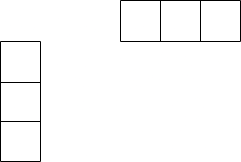

The diagram above was exported from draw.io. Its source (the exported page's mxGraphModel, read from the mxfile embedded in the PNG):
<mxGraphModel dx="946" dy="618" grid="1" gridSize="10" guides="1" tooltips="1" connect="1" arrows="1" fold="1" page="1" pageScale="1" pageWidth="850" pageHeight="1100" math="0" shadow="0">
  <root>
    <mxCell id="0" />
    <mxCell id="1" parent="0" />
    <mxCell id="ktxVA-7mD4z4Q-qjPs1i-20" value="" style="shape=table;html=1;whiteSpace=wrap;startSize=0;container=1;collapsible=0;childLayout=tableLayout;" vertex="1" parent="1">
      <mxGeometry x="80" y="80" width="40" height="120" as="geometry" />
    </mxCell>
    <mxCell id="ktxVA-7mD4z4Q-qjPs1i-21" value="" style="shape=tableRow;horizontal=0;startSize=0;swimlaneHead=0;swimlaneBody=0;top=0;left=0;bottom=0;right=0;collapsible=0;dropTarget=0;fillColor=none;points=[[0,0.5],[1,0.5]];portConstraint=eastwest;" vertex="1" parent="ktxVA-7mD4z4Q-qjPs1i-20">
      <mxGeometry width="40" height="41" as="geometry" />
    </mxCell>
    <mxCell id="ktxVA-7mD4z4Q-qjPs1i-22" value="" style="shape=partialRectangle;html=1;whiteSpace=wrap;connectable=0;fillColor=none;top=0;left=0;bottom=0;right=0;overflow=hidden;" vertex="1" parent="ktxVA-7mD4z4Q-qjPs1i-21">
      <mxGeometry width="40" height="41" as="geometry">
        <mxRectangle width="40" height="41" as="alternateBounds" />
      </mxGeometry>
    </mxCell>
    <mxCell id="ktxVA-7mD4z4Q-qjPs1i-23" value="" style="shape=tableRow;horizontal=0;startSize=0;swimlaneHead=0;swimlaneBody=0;top=0;left=0;bottom=0;right=0;collapsible=0;dropTarget=0;fillColor=none;points=[[0,0.5],[1,0.5]];portConstraint=eastwest;" vertex="1" parent="ktxVA-7mD4z4Q-qjPs1i-20">
      <mxGeometry y="41" width="40" height="39" as="geometry" />
    </mxCell>
    <mxCell id="ktxVA-7mD4z4Q-qjPs1i-24" value="" style="shape=partialRectangle;html=1;whiteSpace=wrap;connectable=0;fillColor=none;top=0;left=0;bottom=0;right=0;overflow=hidden;" vertex="1" parent="ktxVA-7mD4z4Q-qjPs1i-23">
      <mxGeometry width="40" height="39" as="geometry">
        <mxRectangle width="40" height="39" as="alternateBounds" />
      </mxGeometry>
    </mxCell>
    <mxCell id="ktxVA-7mD4z4Q-qjPs1i-25" value="" style="shape=tableRow;horizontal=0;startSize=0;swimlaneHead=0;swimlaneBody=0;top=0;left=0;bottom=0;right=0;collapsible=0;dropTarget=0;fillColor=none;points=[[0,0.5],[1,0.5]];portConstraint=eastwest;" vertex="1" parent="ktxVA-7mD4z4Q-qjPs1i-20">
      <mxGeometry y="80" width="40" height="40" as="geometry" />
    </mxCell>
    <mxCell id="ktxVA-7mD4z4Q-qjPs1i-26" value="" style="shape=partialRectangle;html=1;whiteSpace=wrap;connectable=0;fillColor=none;top=0;left=0;bottom=0;right=0;overflow=hidden;" vertex="1" parent="ktxVA-7mD4z4Q-qjPs1i-25">
      <mxGeometry width="40" height="40" as="geometry">
        <mxRectangle width="40" height="40" as="alternateBounds" />
      </mxGeometry>
    </mxCell>
    <mxCell id="ktxVA-7mD4z4Q-qjPs1i-27" value="" style="shape=table;html=1;whiteSpace=wrap;startSize=0;container=1;collapsible=0;childLayout=tableLayout;" vertex="1" parent="1">
      <mxGeometry x="200" y="39" width="120" height="41" as="geometry" />
    </mxCell>
    <mxCell id="ktxVA-7mD4z4Q-qjPs1i-28" value="" style="shape=tableRow;horizontal=0;startSize=0;swimlaneHead=0;swimlaneBody=0;top=0;left=0;bottom=0;right=0;collapsible=0;dropTarget=0;fillColor=none;points=[[0,0.5],[1,0.5]];portConstraint=eastwest;" vertex="1" parent="ktxVA-7mD4z4Q-qjPs1i-27">
      <mxGeometry width="120" height="41" as="geometry" />
    </mxCell>
    <mxCell id="ktxVA-7mD4z4Q-qjPs1i-29" value="" style="shape=partialRectangle;html=1;whiteSpace=wrap;connectable=0;fillColor=none;top=0;left=0;bottom=0;right=0;overflow=hidden;" vertex="1" parent="ktxVA-7mD4z4Q-qjPs1i-28">
      <mxGeometry width="40" height="41" as="geometry">
        <mxRectangle width="40" height="41" as="alternateBounds" />
      </mxGeometry>
    </mxCell>
    <mxCell id="ktxVA-7mD4z4Q-qjPs1i-30" style="shape=partialRectangle;html=1;whiteSpace=wrap;connectable=0;fillColor=none;top=0;left=0;bottom=0;right=0;overflow=hidden;" vertex="1" parent="ktxVA-7mD4z4Q-qjPs1i-28">
      <mxGeometry x="40" width="40" height="41" as="geometry">
        <mxRectangle width="40" height="41" as="alternateBounds" />
      </mxGeometry>
    </mxCell>
    <mxCell id="ktxVA-7mD4z4Q-qjPs1i-31" style="shape=partialRectangle;html=1;whiteSpace=wrap;connectable=0;fillColor=none;top=0;left=0;bottom=0;right=0;overflow=hidden;" vertex="1" parent="ktxVA-7mD4z4Q-qjPs1i-28">
      <mxGeometry x="80" width="40" height="41" as="geometry">
        <mxRectangle width="40" height="41" as="alternateBounds" />
      </mxGeometry>
    </mxCell>
  </root>
</mxGraphModel>